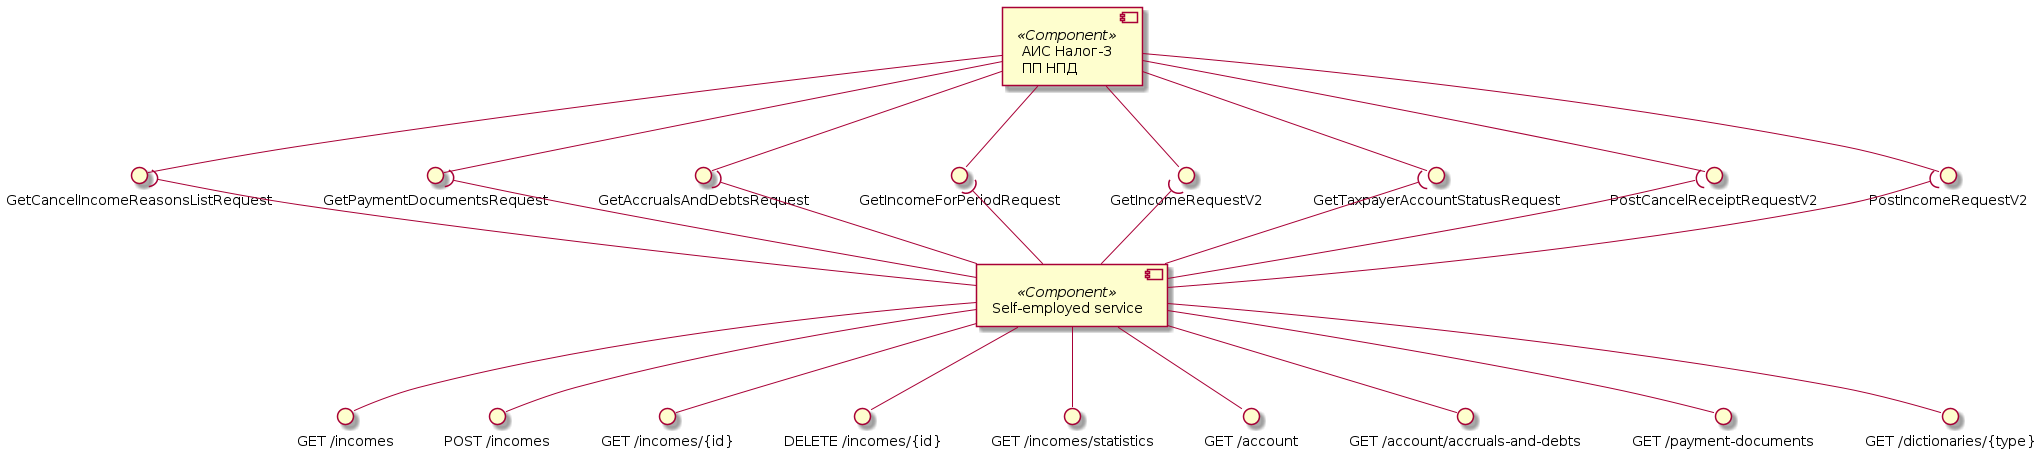

The diagram above was rendered by PlantUML. Its source (embedded in the PNG):
@startuml Incomes and account component diagrams

component "АИС Налог-3\nПП НПД" as Tax3 <<Component>>
interface "PostIncomeRequestV2" as PostIncome
interface "PostCancelReceiptRequestV2" as PostCancelReceipt
interface "GetIncomeRequestV2" as GetIncome
interface "GetTaxpayerAccountStatusRequest" as GetAccountStatus
interface "GetIncomeForPeriodRequest" as GetIncomeForPeriod
interface "GetAccrualsAndDebtsRequest" as GetAccrualsAndDebts
interface "GetPaymentDocumentsRequest" as GetPaymentDocuments
interface "GetCancelIncomeReasonsListRequest" as GetCancelIncomeReasonsList

Tax3 --() PostIncome
Tax3 --() PostCancelReceipt
Tax3 --() GetAccountStatus
Tax3 --() GetIncome
Tax3 --() GetIncomeForPeriod
Tax3 --() GetAccrualsAndDebts
Tax3 --() GetPaymentDocuments
Tax3 --() GetCancelIncomeReasonsList

component "Self-employed service" as SelfEmplService <<Component>>
interface "GET /incomes" as getIncomes
interface "POST /incomes" as postIncome
interface "GET /incomes/{id}" as getIncomesId
interface "DELETE /incomes/{id}" as delIncomesId
interface "GET /incomes/statistics" as getIncomesStatistics
interface "GET /account" as getAccount
interface "GET /account/accruals-and-debts" as getAccrualsAndDebts
interface "GET /payment-documents" as getPaymentDocuments
interface "GET /dictionaries/{type}" as getDictionary

SelfEmplService --() getIncomes
SelfEmplService --() postIncome
SelfEmplService --() getIncomesId
SelfEmplService --() delIncomesId
SelfEmplService --() getIncomesStatistics

SelfEmplService --() getAccount
SelfEmplService --() getAccrualsAndDebts

SelfEmplService --() getPaymentDocuments

SelfEmplService --() getDictionary

SelfEmplService -up-( PostIncome
SelfEmplService -up-( PostCancelReceipt
SelfEmplService -up-( GetAccountStatus
SelfEmplService -up-( GetIncome
SelfEmplService -up-( GetIncomeForPeriod
SelfEmplService -up-( GetAccrualsAndDebts
SelfEmplService -up-( GetPaymentDocuments
SelfEmplService -up-( GetCancelIncomeReasonsList

@enduml